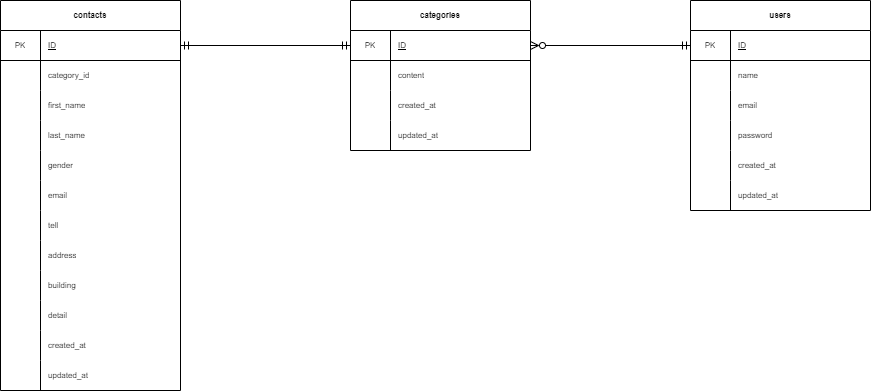

The diagram above was exported from draw.io. Its source (the exported page's mxGraphModel, read from the mxfile embedded in the PNG):
<mxGraphModel dx="1036" dy="775" grid="1" gridSize="10" guides="1" tooltips="1" connect="1" arrows="1" fold="1" page="1" pageScale="1" pageWidth="1169" pageHeight="827" math="0" shadow="0">
  <root>
    <mxCell id="0" />
    <mxCell id="1" parent="0" />
    <mxCell id="86" value="contacts" style="shape=table;startSize=30;container=1;collapsible=0;childLayout=tableLayout;fixedRows=1;rowLines=0;fontStyle=1;labelBorderColor=none;strokeColor=default;fontSize=8;" vertex="1" parent="1">
      <mxGeometry x="190" y="270" width="180" height="390" as="geometry" />
    </mxCell>
    <mxCell id="116" style="shape=tableRow;horizontal=0;startSize=0;swimlaneHead=0;swimlaneBody=0;top=0;left=0;bottom=1;right=0;collapsible=0;dropTarget=0;fillColor=none;points=[[0,0.5],[1,0.5]];portConstraint=eastwest;labelBorderColor=none;strokeColor=default;fontSize=8;" vertex="1" parent="86">
      <mxGeometry y="30" width="180" height="30" as="geometry" />
    </mxCell>
    <mxCell id="117" value="PK" style="shape=partialRectangle;html=1;whiteSpace=wrap;connectable=0;fillColor=none;top=0;left=0;bottom=0;right=0;overflow=hidden;pointerEvents=1;labelBorderColor=none;strokeColor=default;fontSize=8;" vertex="1" parent="116">
      <mxGeometry width="40" height="30" as="geometry">
        <mxRectangle width="40" height="30" as="alternateBounds" />
      </mxGeometry>
    </mxCell>
    <mxCell id="118" value="&lt;u&gt;ID&lt;/u&gt;" style="shape=partialRectangle;html=1;whiteSpace=wrap;connectable=0;fillColor=none;top=0;left=0;bottom=0;right=0;align=left;spacingLeft=6;overflow=hidden;labelBorderColor=none;strokeColor=default;fontSize=8;" vertex="1" parent="116">
      <mxGeometry x="40" width="140" height="30" as="geometry">
        <mxRectangle width="140" height="30" as="alternateBounds" />
      </mxGeometry>
    </mxCell>
    <mxCell id="87" value="" style="shape=tableRow;horizontal=0;startSize=0;swimlaneHead=0;swimlaneBody=0;top=0;left=0;bottom=0;right=0;collapsible=0;dropTarget=0;fillColor=none;points=[[0,0.5],[1,0.5]];portConstraint=eastwest;labelBorderColor=none;strokeColor=default;fontSize=8;" vertex="1" parent="86">
      <mxGeometry y="60" width="180" height="30" as="geometry" />
    </mxCell>
    <mxCell id="88" value="" style="shape=partialRectangle;html=1;whiteSpace=wrap;connectable=0;fillColor=none;top=0;left=0;bottom=0;right=0;overflow=hidden;pointerEvents=1;labelBorderColor=none;strokeColor=default;fontSize=8;" vertex="1" parent="87">
      <mxGeometry width="40" height="30" as="geometry">
        <mxRectangle width="40" height="30" as="alternateBounds" />
      </mxGeometry>
    </mxCell>
    <mxCell id="89" value="category_id" style="shape=partialRectangle;html=1;whiteSpace=wrap;connectable=0;fillColor=none;top=0;left=0;bottom=0;right=0;align=left;spacingLeft=6;overflow=hidden;labelBorderColor=none;strokeColor=default;fontSize=8;" vertex="1" parent="87">
      <mxGeometry x="40" width="140" height="30" as="geometry">
        <mxRectangle width="140" height="30" as="alternateBounds" />
      </mxGeometry>
    </mxCell>
    <mxCell id="90" value="" style="shape=tableRow;horizontal=0;startSize=0;swimlaneHead=0;swimlaneBody=0;top=0;left=0;bottom=0;right=0;collapsible=0;dropTarget=0;fillColor=none;points=[[0,0.5],[1,0.5]];portConstraint=eastwest;labelBorderColor=none;strokeColor=default;fontSize=8;" vertex="1" parent="86">
      <mxGeometry y="90" width="180" height="30" as="geometry" />
    </mxCell>
    <mxCell id="91" value="" style="shape=partialRectangle;html=1;whiteSpace=wrap;connectable=0;fillColor=none;top=0;left=0;bottom=0;right=0;overflow=hidden;labelBorderColor=none;strokeColor=default;fontSize=8;" vertex="1" parent="90">
      <mxGeometry width="40" height="30" as="geometry">
        <mxRectangle width="40" height="30" as="alternateBounds" />
      </mxGeometry>
    </mxCell>
    <mxCell id="92" value="first_name" style="shape=partialRectangle;html=1;whiteSpace=wrap;connectable=0;fillColor=none;top=0;left=0;bottom=0;right=0;align=left;spacingLeft=6;overflow=hidden;labelBorderColor=none;strokeColor=default;fontSize=8;" vertex="1" parent="90">
      <mxGeometry x="40" width="140" height="30" as="geometry">
        <mxRectangle width="140" height="30" as="alternateBounds" />
      </mxGeometry>
    </mxCell>
    <mxCell id="119" style="shape=tableRow;horizontal=0;startSize=0;swimlaneHead=0;swimlaneBody=0;top=0;left=0;bottom=0;right=0;collapsible=0;dropTarget=0;fillColor=none;points=[[0,0.5],[1,0.5]];portConstraint=eastwest;labelBorderColor=none;strokeColor=default;fontSize=8;" vertex="1" parent="86">
      <mxGeometry y="120" width="180" height="30" as="geometry" />
    </mxCell>
    <mxCell id="120" style="shape=partialRectangle;html=1;whiteSpace=wrap;connectable=0;fillColor=none;top=0;left=0;bottom=0;right=0;overflow=hidden;labelBorderColor=none;strokeColor=default;fontSize=8;" vertex="1" parent="119">
      <mxGeometry width="40" height="30" as="geometry">
        <mxRectangle width="40" height="30" as="alternateBounds" />
      </mxGeometry>
    </mxCell>
    <mxCell id="121" value="last_name" style="shape=partialRectangle;html=1;whiteSpace=wrap;connectable=0;fillColor=none;top=0;left=0;bottom=0;right=0;align=left;spacingLeft=6;overflow=hidden;labelBorderColor=none;strokeColor=default;fontSize=8;" vertex="1" parent="119">
      <mxGeometry x="40" width="140" height="30" as="geometry">
        <mxRectangle width="140" height="30" as="alternateBounds" />
      </mxGeometry>
    </mxCell>
    <mxCell id="122" style="shape=tableRow;horizontal=0;startSize=0;swimlaneHead=0;swimlaneBody=0;top=0;left=0;bottom=0;right=0;collapsible=0;dropTarget=0;fillColor=none;points=[[0,0.5],[1,0.5]];portConstraint=eastwest;labelBorderColor=none;strokeColor=default;fontSize=8;" vertex="1" parent="86">
      <mxGeometry y="150" width="180" height="30" as="geometry" />
    </mxCell>
    <mxCell id="123" style="shape=partialRectangle;html=1;whiteSpace=wrap;connectable=0;fillColor=none;top=0;left=0;bottom=0;right=0;overflow=hidden;labelBorderColor=none;strokeColor=default;fontSize=8;" vertex="1" parent="122">
      <mxGeometry width="40" height="30" as="geometry">
        <mxRectangle width="40" height="30" as="alternateBounds" />
      </mxGeometry>
    </mxCell>
    <mxCell id="124" value="gender" style="shape=partialRectangle;html=1;whiteSpace=wrap;connectable=0;fillColor=none;top=0;left=0;bottom=0;right=0;align=left;spacingLeft=6;overflow=hidden;labelBorderColor=none;strokeColor=default;fontSize=8;" vertex="1" parent="122">
      <mxGeometry x="40" width="140" height="30" as="geometry">
        <mxRectangle width="140" height="30" as="alternateBounds" />
      </mxGeometry>
    </mxCell>
    <mxCell id="125" style="shape=tableRow;horizontal=0;startSize=0;swimlaneHead=0;swimlaneBody=0;top=0;left=0;bottom=0;right=0;collapsible=0;dropTarget=0;fillColor=none;points=[[0,0.5],[1,0.5]];portConstraint=eastwest;labelBorderColor=none;strokeColor=default;fontSize=8;" vertex="1" parent="86">
      <mxGeometry y="180" width="180" height="30" as="geometry" />
    </mxCell>
    <mxCell id="126" style="shape=partialRectangle;html=1;whiteSpace=wrap;connectable=0;fillColor=none;top=0;left=0;bottom=0;right=0;overflow=hidden;labelBorderColor=none;strokeColor=default;fontSize=8;" vertex="1" parent="125">
      <mxGeometry width="40" height="30" as="geometry">
        <mxRectangle width="40" height="30" as="alternateBounds" />
      </mxGeometry>
    </mxCell>
    <mxCell id="127" value="email" style="shape=partialRectangle;html=1;whiteSpace=wrap;connectable=0;fillColor=none;top=0;left=0;bottom=0;right=0;align=left;spacingLeft=6;overflow=hidden;labelBorderColor=none;strokeColor=default;fontSize=8;" vertex="1" parent="125">
      <mxGeometry x="40" width="140" height="30" as="geometry">
        <mxRectangle width="140" height="30" as="alternateBounds" />
      </mxGeometry>
    </mxCell>
    <mxCell id="128" style="shape=tableRow;horizontal=0;startSize=0;swimlaneHead=0;swimlaneBody=0;top=0;left=0;bottom=0;right=0;collapsible=0;dropTarget=0;fillColor=none;points=[[0,0.5],[1,0.5]];portConstraint=eastwest;labelBorderColor=none;strokeColor=default;fontSize=8;" vertex="1" parent="86">
      <mxGeometry y="210" width="180" height="30" as="geometry" />
    </mxCell>
    <mxCell id="129" style="shape=partialRectangle;html=1;whiteSpace=wrap;connectable=0;fillColor=none;top=0;left=0;bottom=0;right=0;overflow=hidden;labelBorderColor=none;strokeColor=default;fontSize=8;" vertex="1" parent="128">
      <mxGeometry width="40" height="30" as="geometry">
        <mxRectangle width="40" height="30" as="alternateBounds" />
      </mxGeometry>
    </mxCell>
    <mxCell id="130" value="tell" style="shape=partialRectangle;html=1;whiteSpace=wrap;connectable=0;fillColor=none;top=0;left=0;bottom=0;right=0;align=left;spacingLeft=6;overflow=hidden;labelBorderColor=none;strokeColor=default;fontSize=8;" vertex="1" parent="128">
      <mxGeometry x="40" width="140" height="30" as="geometry">
        <mxRectangle width="140" height="30" as="alternateBounds" />
      </mxGeometry>
    </mxCell>
    <mxCell id="131" style="shape=tableRow;horizontal=0;startSize=0;swimlaneHead=0;swimlaneBody=0;top=0;left=0;bottom=0;right=0;collapsible=0;dropTarget=0;fillColor=none;points=[[0,0.5],[1,0.5]];portConstraint=eastwest;labelBorderColor=none;strokeColor=default;fontSize=8;" vertex="1" parent="86">
      <mxGeometry y="240" width="180" height="30" as="geometry" />
    </mxCell>
    <mxCell id="132" style="shape=partialRectangle;html=1;whiteSpace=wrap;connectable=0;fillColor=none;top=0;left=0;bottom=0;right=0;overflow=hidden;labelBorderColor=none;strokeColor=default;fontSize=8;" vertex="1" parent="131">
      <mxGeometry width="40" height="30" as="geometry">
        <mxRectangle width="40" height="30" as="alternateBounds" />
      </mxGeometry>
    </mxCell>
    <mxCell id="133" value="address" style="shape=partialRectangle;html=1;whiteSpace=wrap;connectable=0;fillColor=none;top=0;left=0;bottom=0;right=0;align=left;spacingLeft=6;overflow=hidden;labelBorderColor=none;strokeColor=default;fontSize=8;" vertex="1" parent="131">
      <mxGeometry x="40" width="140" height="30" as="geometry">
        <mxRectangle width="140" height="30" as="alternateBounds" />
      </mxGeometry>
    </mxCell>
    <mxCell id="134" style="shape=tableRow;horizontal=0;startSize=0;swimlaneHead=0;swimlaneBody=0;top=0;left=0;bottom=0;right=0;collapsible=0;dropTarget=0;fillColor=none;points=[[0,0.5],[1,0.5]];portConstraint=eastwest;labelBorderColor=none;strokeColor=default;fontSize=8;" vertex="1" parent="86">
      <mxGeometry y="270" width="180" height="30" as="geometry" />
    </mxCell>
    <mxCell id="135" style="shape=partialRectangle;html=1;whiteSpace=wrap;connectable=0;fillColor=none;top=0;left=0;bottom=0;right=0;overflow=hidden;labelBorderColor=none;strokeColor=default;fontSize=8;" vertex="1" parent="134">
      <mxGeometry width="40" height="30" as="geometry">
        <mxRectangle width="40" height="30" as="alternateBounds" />
      </mxGeometry>
    </mxCell>
    <mxCell id="136" value="building" style="shape=partialRectangle;html=1;whiteSpace=wrap;connectable=0;fillColor=none;top=0;left=0;bottom=0;right=0;align=left;spacingLeft=6;overflow=hidden;labelBorderColor=none;strokeColor=default;fontSize=8;" vertex="1" parent="134">
      <mxGeometry x="40" width="140" height="30" as="geometry">
        <mxRectangle width="140" height="30" as="alternateBounds" />
      </mxGeometry>
    </mxCell>
    <mxCell id="137" style="shape=tableRow;horizontal=0;startSize=0;swimlaneHead=0;swimlaneBody=0;top=0;left=0;bottom=0;right=0;collapsible=0;dropTarget=0;fillColor=none;points=[[0,0.5],[1,0.5]];portConstraint=eastwest;labelBorderColor=none;strokeColor=default;fontSize=8;" vertex="1" parent="86">
      <mxGeometry y="300" width="180" height="30" as="geometry" />
    </mxCell>
    <mxCell id="138" style="shape=partialRectangle;html=1;whiteSpace=wrap;connectable=0;fillColor=none;top=0;left=0;bottom=0;right=0;overflow=hidden;labelBorderColor=none;strokeColor=default;fontSize=8;" vertex="1" parent="137">
      <mxGeometry width="40" height="30" as="geometry">
        <mxRectangle width="40" height="30" as="alternateBounds" />
      </mxGeometry>
    </mxCell>
    <mxCell id="139" value="detail" style="shape=partialRectangle;html=1;whiteSpace=wrap;connectable=0;fillColor=none;top=0;left=0;bottom=0;right=0;align=left;spacingLeft=6;overflow=hidden;labelBorderColor=none;strokeColor=default;fontSize=8;" vertex="1" parent="137">
      <mxGeometry x="40" width="140" height="30" as="geometry">
        <mxRectangle width="140" height="30" as="alternateBounds" />
      </mxGeometry>
    </mxCell>
    <mxCell id="140" style="shape=tableRow;horizontal=0;startSize=0;swimlaneHead=0;swimlaneBody=0;top=0;left=0;bottom=0;right=0;collapsible=0;dropTarget=0;fillColor=none;points=[[0,0.5],[1,0.5]];portConstraint=eastwest;labelBorderColor=none;strokeColor=default;fontSize=8;" vertex="1" parent="86">
      <mxGeometry y="330" width="180" height="30" as="geometry" />
    </mxCell>
    <mxCell id="141" style="shape=partialRectangle;html=1;whiteSpace=wrap;connectable=0;fillColor=none;top=0;left=0;bottom=0;right=0;overflow=hidden;labelBorderColor=none;strokeColor=default;fontSize=8;" vertex="1" parent="140">
      <mxGeometry width="40" height="30" as="geometry">
        <mxRectangle width="40" height="30" as="alternateBounds" />
      </mxGeometry>
    </mxCell>
    <mxCell id="142" value="created_at" style="shape=partialRectangle;html=1;whiteSpace=wrap;connectable=0;fillColor=none;top=0;left=0;bottom=0;right=0;align=left;spacingLeft=6;overflow=hidden;labelBorderColor=none;strokeColor=default;fontSize=8;" vertex="1" parent="140">
      <mxGeometry x="40" width="140" height="30" as="geometry">
        <mxRectangle width="140" height="30" as="alternateBounds" />
      </mxGeometry>
    </mxCell>
    <mxCell id="93" value="" style="shape=tableRow;horizontal=0;startSize=0;swimlaneHead=0;swimlaneBody=0;top=0;left=0;bottom=0;right=0;collapsible=0;dropTarget=0;fillColor=none;points=[[0,0.5],[1,0.5]];portConstraint=eastwest;labelBorderColor=none;strokeColor=default;fontSize=8;" vertex="1" parent="86">
      <mxGeometry y="360" width="180" height="30" as="geometry" />
    </mxCell>
    <mxCell id="94" value="" style="shape=partialRectangle;html=1;whiteSpace=wrap;connectable=0;fillColor=none;top=0;left=0;bottom=0;right=0;overflow=hidden;labelBorderColor=none;strokeColor=default;fontSize=8;" vertex="1" parent="93">
      <mxGeometry width="40" height="30" as="geometry">
        <mxRectangle width="40" height="30" as="alternateBounds" />
      </mxGeometry>
    </mxCell>
    <mxCell id="95" value="updated_at" style="shape=partialRectangle;html=1;whiteSpace=wrap;connectable=0;fillColor=none;top=0;left=0;bottom=0;right=0;align=left;spacingLeft=6;overflow=hidden;labelBorderColor=none;strokeColor=default;fontSize=8;" vertex="1" parent="93">
      <mxGeometry x="40" width="140" height="30" as="geometry">
        <mxRectangle width="140" height="30" as="alternateBounds" />
      </mxGeometry>
    </mxCell>
    <mxCell id="96" value="categories" style="shape=table;startSize=30;container=1;collapsible=0;childLayout=tableLayout;fixedRows=1;rowLines=0;fontStyle=1;labelBorderColor=none;strokeColor=default;fontSize=8;" vertex="1" parent="1">
      <mxGeometry x="540" y="270" width="180" height="150" as="geometry" />
    </mxCell>
    <mxCell id="143" style="shape=tableRow;horizontal=0;startSize=0;swimlaneHead=0;swimlaneBody=0;top=0;left=0;bottom=1;right=0;collapsible=0;dropTarget=0;fillColor=none;points=[[0,0.5],[1,0.5]];portConstraint=eastwest;labelBorderColor=none;strokeColor=default;fontSize=8;" vertex="1" parent="96">
      <mxGeometry y="30" width="180" height="30" as="geometry" />
    </mxCell>
    <mxCell id="144" value="PK" style="shape=partialRectangle;html=1;whiteSpace=wrap;connectable=0;fillColor=none;top=0;left=0;bottom=0;right=0;overflow=hidden;pointerEvents=1;labelBorderColor=none;strokeColor=default;fontSize=8;" vertex="1" parent="143">
      <mxGeometry width="40" height="30" as="geometry">
        <mxRectangle width="40" height="30" as="alternateBounds" />
      </mxGeometry>
    </mxCell>
    <mxCell id="145" value="&lt;u&gt;ID&lt;/u&gt;" style="shape=partialRectangle;html=1;whiteSpace=wrap;connectable=0;fillColor=none;top=0;left=0;bottom=0;right=0;align=left;spacingLeft=6;overflow=hidden;labelBorderColor=none;strokeColor=default;fontSize=8;" vertex="1" parent="143">
      <mxGeometry x="40" width="140" height="30" as="geometry">
        <mxRectangle width="140" height="30" as="alternateBounds" />
      </mxGeometry>
    </mxCell>
    <mxCell id="97" value="" style="shape=tableRow;horizontal=0;startSize=0;swimlaneHead=0;swimlaneBody=0;top=0;left=0;bottom=0;right=0;collapsible=0;dropTarget=0;fillColor=none;points=[[0,0.5],[1,0.5]];portConstraint=eastwest;labelBorderColor=none;strokeColor=default;fontSize=8;" vertex="1" parent="96">
      <mxGeometry y="60" width="180" height="30" as="geometry" />
    </mxCell>
    <mxCell id="98" value="" style="shape=partialRectangle;html=1;whiteSpace=wrap;connectable=0;fillColor=none;top=0;left=0;bottom=0;right=0;overflow=hidden;pointerEvents=1;labelBorderColor=none;strokeColor=default;fontSize=8;" vertex="1" parent="97">
      <mxGeometry width="40" height="30" as="geometry">
        <mxRectangle width="40" height="30" as="alternateBounds" />
      </mxGeometry>
    </mxCell>
    <mxCell id="99" value="content" style="shape=partialRectangle;html=1;whiteSpace=wrap;connectable=0;fillColor=none;top=0;left=0;bottom=0;right=0;align=left;spacingLeft=6;overflow=hidden;labelBorderColor=none;strokeColor=default;fontSize=8;" vertex="1" parent="97">
      <mxGeometry x="40" width="140" height="30" as="geometry">
        <mxRectangle width="140" height="30" as="alternateBounds" />
      </mxGeometry>
    </mxCell>
    <mxCell id="100" value="" style="shape=tableRow;horizontal=0;startSize=0;swimlaneHead=0;swimlaneBody=0;top=0;left=0;bottom=0;right=0;collapsible=0;dropTarget=0;fillColor=none;points=[[0,0.5],[1,0.5]];portConstraint=eastwest;labelBorderColor=none;strokeColor=default;fontSize=8;" vertex="1" parent="96">
      <mxGeometry y="90" width="180" height="30" as="geometry" />
    </mxCell>
    <mxCell id="101" value="" style="shape=partialRectangle;html=1;whiteSpace=wrap;connectable=0;fillColor=none;top=0;left=0;bottom=0;right=0;overflow=hidden;labelBorderColor=none;strokeColor=default;fontSize=8;" vertex="1" parent="100">
      <mxGeometry width="40" height="30" as="geometry">
        <mxRectangle width="40" height="30" as="alternateBounds" />
      </mxGeometry>
    </mxCell>
    <mxCell id="102" value="created_at" style="shape=partialRectangle;html=1;whiteSpace=wrap;connectable=0;fillColor=none;top=0;left=0;bottom=0;right=0;align=left;spacingLeft=6;overflow=hidden;labelBorderColor=none;strokeColor=default;fontSize=8;" vertex="1" parent="100">
      <mxGeometry x="40" width="140" height="30" as="geometry">
        <mxRectangle width="140" height="30" as="alternateBounds" />
      </mxGeometry>
    </mxCell>
    <mxCell id="103" value="" style="shape=tableRow;horizontal=0;startSize=0;swimlaneHead=0;swimlaneBody=0;top=0;left=0;bottom=0;right=0;collapsible=0;dropTarget=0;fillColor=none;points=[[0,0.5],[1,0.5]];portConstraint=eastwest;labelBorderColor=none;strokeColor=default;fontSize=8;" vertex="1" parent="96">
      <mxGeometry y="120" width="180" height="30" as="geometry" />
    </mxCell>
    <mxCell id="104" value="" style="shape=partialRectangle;html=1;whiteSpace=wrap;connectable=0;fillColor=none;top=0;left=0;bottom=0;right=0;overflow=hidden;labelBorderColor=none;strokeColor=default;fontSize=8;" vertex="1" parent="103">
      <mxGeometry width="40" height="30" as="geometry">
        <mxRectangle width="40" height="30" as="alternateBounds" />
      </mxGeometry>
    </mxCell>
    <mxCell id="105" value="updated_at" style="shape=partialRectangle;html=1;whiteSpace=wrap;connectable=0;fillColor=none;top=0;left=0;bottom=0;right=0;align=left;spacingLeft=6;overflow=hidden;labelBorderColor=none;strokeColor=default;fontSize=8;" vertex="1" parent="103">
      <mxGeometry x="40" width="140" height="30" as="geometry">
        <mxRectangle width="140" height="30" as="alternateBounds" />
      </mxGeometry>
    </mxCell>
    <mxCell id="106" value="users" style="shape=table;startSize=30;container=1;collapsible=0;childLayout=tableLayout;fixedRows=1;rowLines=0;fontStyle=1;labelBorderColor=none;strokeColor=default;fontSize=8;" vertex="1" parent="1">
      <mxGeometry x="880" y="270" width="180" height="210" as="geometry" />
    </mxCell>
    <mxCell id="146" style="shape=tableRow;horizontal=0;startSize=0;swimlaneHead=0;swimlaneBody=0;top=0;left=0;bottom=1;right=0;collapsible=0;dropTarget=0;fillColor=none;points=[[0,0.5],[1,0.5]];portConstraint=eastwest;labelBorderColor=none;strokeColor=default;fontSize=8;" vertex="1" parent="106">
      <mxGeometry y="30" width="180" height="30" as="geometry" />
    </mxCell>
    <mxCell id="147" value="PK" style="shape=partialRectangle;html=1;whiteSpace=wrap;connectable=0;fillColor=none;top=0;left=0;bottom=0;right=0;overflow=hidden;pointerEvents=1;labelBorderColor=none;strokeColor=default;fontSize=8;" vertex="1" parent="146">
      <mxGeometry width="40" height="30" as="geometry">
        <mxRectangle width="40" height="30" as="alternateBounds" />
      </mxGeometry>
    </mxCell>
    <mxCell id="148" value="&lt;u&gt;ID&lt;/u&gt;" style="shape=partialRectangle;html=1;whiteSpace=wrap;connectable=0;fillColor=none;top=0;left=0;bottom=0;right=0;align=left;spacingLeft=6;overflow=hidden;labelBorderColor=none;strokeColor=default;fontSize=8;" vertex="1" parent="146">
      <mxGeometry x="40" width="140" height="30" as="geometry">
        <mxRectangle width="140" height="30" as="alternateBounds" />
      </mxGeometry>
    </mxCell>
    <mxCell id="107" value="" style="shape=tableRow;horizontal=0;startSize=0;swimlaneHead=0;swimlaneBody=0;top=0;left=0;bottom=0;right=0;collapsible=0;dropTarget=0;fillColor=none;points=[[0,0.5],[1,0.5]];portConstraint=eastwest;labelBorderColor=none;strokeColor=default;fontSize=8;" vertex="1" parent="106">
      <mxGeometry y="60" width="180" height="30" as="geometry" />
    </mxCell>
    <mxCell id="108" value="" style="shape=partialRectangle;html=1;whiteSpace=wrap;connectable=0;fillColor=none;top=0;left=0;bottom=0;right=0;overflow=hidden;pointerEvents=1;labelBorderColor=none;strokeColor=default;fontSize=8;" vertex="1" parent="107">
      <mxGeometry width="40" height="30" as="geometry">
        <mxRectangle width="40" height="30" as="alternateBounds" />
      </mxGeometry>
    </mxCell>
    <mxCell id="109" value="name" style="shape=partialRectangle;html=1;whiteSpace=wrap;connectable=0;fillColor=none;top=0;left=0;bottom=0;right=0;align=left;spacingLeft=6;overflow=hidden;labelBorderColor=none;strokeColor=default;fontSize=8;" vertex="1" parent="107">
      <mxGeometry x="40" width="140" height="30" as="geometry">
        <mxRectangle width="140" height="30" as="alternateBounds" />
      </mxGeometry>
    </mxCell>
    <mxCell id="110" value="" style="shape=tableRow;horizontal=0;startSize=0;swimlaneHead=0;swimlaneBody=0;top=0;left=0;bottom=0;right=0;collapsible=0;dropTarget=0;fillColor=none;points=[[0,0.5],[1,0.5]];portConstraint=eastwest;labelBorderColor=none;strokeColor=default;fontSize=8;" vertex="1" parent="106">
      <mxGeometry y="90" width="180" height="30" as="geometry" />
    </mxCell>
    <mxCell id="111" value="" style="shape=partialRectangle;html=1;whiteSpace=wrap;connectable=0;fillColor=none;top=0;left=0;bottom=0;right=0;overflow=hidden;labelBorderColor=none;strokeColor=default;fontSize=8;" vertex="1" parent="110">
      <mxGeometry width="40" height="30" as="geometry">
        <mxRectangle width="40" height="30" as="alternateBounds" />
      </mxGeometry>
    </mxCell>
    <mxCell id="112" value="email" style="shape=partialRectangle;html=1;whiteSpace=wrap;connectable=0;fillColor=none;top=0;left=0;bottom=0;right=0;align=left;spacingLeft=6;overflow=hidden;labelBorderColor=none;strokeColor=default;fontSize=8;" vertex="1" parent="110">
      <mxGeometry x="40" width="140" height="30" as="geometry">
        <mxRectangle width="140" height="30" as="alternateBounds" />
      </mxGeometry>
    </mxCell>
    <mxCell id="149" style="shape=tableRow;horizontal=0;startSize=0;swimlaneHead=0;swimlaneBody=0;top=0;left=0;bottom=0;right=0;collapsible=0;dropTarget=0;fillColor=none;points=[[0,0.5],[1,0.5]];portConstraint=eastwest;labelBorderColor=none;strokeColor=default;fontSize=8;" vertex="1" parent="106">
      <mxGeometry y="120" width="180" height="30" as="geometry" />
    </mxCell>
    <mxCell id="150" style="shape=partialRectangle;html=1;whiteSpace=wrap;connectable=0;fillColor=none;top=0;left=0;bottom=0;right=0;overflow=hidden;labelBorderColor=none;strokeColor=default;fontSize=8;" vertex="1" parent="149">
      <mxGeometry width="40" height="30" as="geometry">
        <mxRectangle width="40" height="30" as="alternateBounds" />
      </mxGeometry>
    </mxCell>
    <mxCell id="151" value="password" style="shape=partialRectangle;html=1;whiteSpace=wrap;connectable=0;fillColor=none;top=0;left=0;bottom=0;right=0;align=left;spacingLeft=6;overflow=hidden;labelBorderColor=none;strokeColor=default;fontSize=8;" vertex="1" parent="149">
      <mxGeometry x="40" width="140" height="30" as="geometry">
        <mxRectangle width="140" height="30" as="alternateBounds" />
      </mxGeometry>
    </mxCell>
    <mxCell id="152" style="shape=tableRow;horizontal=0;startSize=0;swimlaneHead=0;swimlaneBody=0;top=0;left=0;bottom=0;right=0;collapsible=0;dropTarget=0;fillColor=none;points=[[0,0.5],[1,0.5]];portConstraint=eastwest;labelBorderColor=none;strokeColor=default;fontSize=8;" vertex="1" parent="106">
      <mxGeometry y="150" width="180" height="30" as="geometry" />
    </mxCell>
    <mxCell id="153" style="shape=partialRectangle;html=1;whiteSpace=wrap;connectable=0;fillColor=none;top=0;left=0;bottom=0;right=0;overflow=hidden;labelBorderColor=none;strokeColor=default;fontSize=8;" vertex="1" parent="152">
      <mxGeometry width="40" height="30" as="geometry">
        <mxRectangle width="40" height="30" as="alternateBounds" />
      </mxGeometry>
    </mxCell>
    <mxCell id="154" value="created_at" style="shape=partialRectangle;html=1;whiteSpace=wrap;connectable=0;fillColor=none;top=0;left=0;bottom=0;right=0;align=left;spacingLeft=6;overflow=hidden;labelBorderColor=none;strokeColor=default;fontSize=8;" vertex="1" parent="152">
      <mxGeometry x="40" width="140" height="30" as="geometry">
        <mxRectangle width="140" height="30" as="alternateBounds" />
      </mxGeometry>
    </mxCell>
    <mxCell id="113" value="" style="shape=tableRow;horizontal=0;startSize=0;swimlaneHead=0;swimlaneBody=0;top=0;left=0;bottom=0;right=0;collapsible=0;dropTarget=0;fillColor=none;points=[[0,0.5],[1,0.5]];portConstraint=eastwest;labelBorderColor=none;strokeColor=default;fontSize=8;" vertex="1" parent="106">
      <mxGeometry y="180" width="180" height="30" as="geometry" />
    </mxCell>
    <mxCell id="114" value="" style="shape=partialRectangle;html=1;whiteSpace=wrap;connectable=0;fillColor=none;top=0;left=0;bottom=0;right=0;overflow=hidden;labelBorderColor=none;strokeColor=default;fontSize=8;" vertex="1" parent="113">
      <mxGeometry width="40" height="30" as="geometry">
        <mxRectangle width="40" height="30" as="alternateBounds" />
      </mxGeometry>
    </mxCell>
    <mxCell id="115" value="updated_at" style="shape=partialRectangle;html=1;whiteSpace=wrap;connectable=0;fillColor=none;top=0;left=0;bottom=0;right=0;align=left;spacingLeft=6;overflow=hidden;labelBorderColor=none;strokeColor=default;fontSize=8;" vertex="1" parent="113">
      <mxGeometry x="40" width="140" height="30" as="geometry">
        <mxRectangle width="140" height="30" as="alternateBounds" />
      </mxGeometry>
    </mxCell>
    <mxCell id="159" style="edgeStyle=none;html=1;exitX=1;exitY=0.5;exitDx=0;exitDy=0;entryX=0;entryY=0.5;entryDx=0;entryDy=0;fontSize=8;startArrow=ERmandOne;startFill=0;endArrow=ERmandOne;endFill=0;" edge="1" parent="1" source="116" target="143">
      <mxGeometry relative="1" as="geometry" />
    </mxCell>
    <mxCell id="160" style="edgeStyle=none;html=1;exitX=1;exitY=0.5;exitDx=0;exitDy=0;entryX=0;entryY=0.5;entryDx=0;entryDy=0;fontSize=8;startArrow=ERzeroToMany;startFill=0;endArrow=ERmandOne;endFill=0;" edge="1" parent="1" source="143" target="146">
      <mxGeometry relative="1" as="geometry" />
    </mxCell>
  </root>
</mxGraphModel>